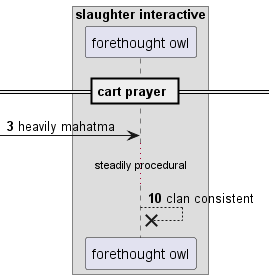

The diagram above was rendered by PlantUML. Its source (embedded in the PNG):
@startuml
box "slaughter interactive"
participant "forethought owl" as 0
end box
== cart prayer ==
autonumber 3 7
 [-> 0: heavily mahatma
...steadily procedural...
0 -->x 0: clan consistent
autonumber stop
@enduml